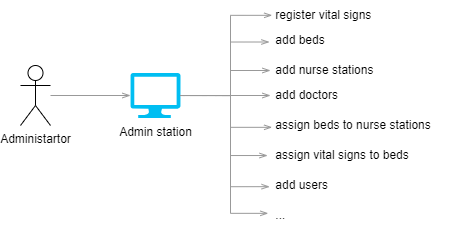

The diagram above was exported from draw.io. Its source (the exported page's mxGraphModel, read from the mxfile embedded in the PNG):
<mxGraphModel dx="724" dy="434" grid="1" gridSize="10" guides="1" tooltips="1" connect="1" arrows="1" fold="1" page="1" pageScale="1" pageWidth="850" pageHeight="1100" math="0" shadow="0">
  <root>
    <mxCell id="0" />
    <mxCell id="1" parent="0" />
    <mxCell id="u0cX8kAqnYNGJ-DB45Cn-1" value="" style="edgeStyle=orthogonalEdgeStyle;rounded=0;orthogonalLoop=1;jettySize=auto;html=1;strokeColor=#999999;endArrow=openThin;endFill=0;" edge="1" parent="1" source="u0cX8kAqnYNGJ-DB45Cn-2" target="u0cX8kAqnYNGJ-DB45Cn-12">
      <mxGeometry relative="1" as="geometry" />
    </mxCell>
    <mxCell id="u0cX8kAqnYNGJ-DB45Cn-2" value="Administartor" style="shape=umlActor;verticalLabelPosition=bottom;verticalAlign=top;html=1;outlineConnect=0;" vertex="1" parent="1">
      <mxGeometry x="110" y="105" width="30" height="60" as="geometry" />
    </mxCell>
    <mxCell id="u0cX8kAqnYNGJ-DB45Cn-3" value="&amp;nbsp;register vital signs" style="text;html=1;align=left;verticalAlign=middle;resizable=0;points=[];autosize=1;strokeColor=none;fillColor=none;" vertex="1" parent="1">
      <mxGeometry x="360" y="40" width="120" height="30" as="geometry" />
    </mxCell>
    <mxCell id="u0cX8kAqnYNGJ-DB45Cn-4" value="&amp;nbsp;add beds" style="text;html=1;align=left;verticalAlign=middle;resizable=0;points=[];autosize=1;strokeColor=none;fillColor=none;" vertex="1" parent="1">
      <mxGeometry x="360" y="65" width="80" height="30" as="geometry" />
    </mxCell>
    <mxCell id="u0cX8kAqnYNGJ-DB45Cn-5" value="&amp;nbsp;add nurse stations" style="text;html=1;align=left;verticalAlign=middle;resizable=0;points=[];autosize=1;strokeColor=none;fillColor=none;" vertex="1" parent="1">
      <mxGeometry x="360" y="95" width="120" height="30" as="geometry" />
    </mxCell>
    <mxCell id="u0cX8kAqnYNGJ-DB45Cn-6" value="&amp;nbsp;add doctors" style="text;html=1;align=left;verticalAlign=middle;resizable=0;points=[];autosize=1;strokeColor=none;fillColor=none;" vertex="1" parent="1">
      <mxGeometry x="360" y="120" width="90" height="30" as="geometry" />
    </mxCell>
    <mxCell id="u0cX8kAqnYNGJ-DB45Cn-7" value="&amp;nbsp;assign beds to nurse stations" style="text;html=1;align=left;verticalAlign=middle;resizable=0;points=[];autosize=1;strokeColor=none;fillColor=none;" vertex="1" parent="1">
      <mxGeometry x="360" y="150" width="180" height="30" as="geometry" />
    </mxCell>
    <mxCell id="u0cX8kAqnYNGJ-DB45Cn-8" value="&amp;nbsp;assign vital signs to beds" style="text;html=1;align=left;verticalAlign=middle;resizable=0;points=[];autosize=1;strokeColor=none;fillColor=none;" vertex="1" parent="1">
      <mxGeometry x="360" y="180" width="160" height="30" as="geometry" />
    </mxCell>
    <mxCell id="u0cX8kAqnYNGJ-DB45Cn-9" value="&amp;nbsp;add users" style="text;html=1;align=left;verticalAlign=middle;resizable=0;points=[];autosize=1;strokeColor=none;fillColor=none;" vertex="1" parent="1">
      <mxGeometry x="360" y="210" width="80" height="30" as="geometry" />
    </mxCell>
    <mxCell id="u0cX8kAqnYNGJ-DB45Cn-10" style="edgeStyle=orthogonalEdgeStyle;rounded=0;orthogonalLoop=1;jettySize=auto;html=1;strokeColor=#999999;endArrow=openThin;endFill=0;" edge="1" parent="1" source="u0cX8kAqnYNGJ-DB45Cn-12" target="u0cX8kAqnYNGJ-DB45Cn-5">
      <mxGeometry relative="1" as="geometry">
        <Array as="points">
          <mxPoint x="320" y="135" />
          <mxPoint x="320" y="110" />
        </Array>
      </mxGeometry>
    </mxCell>
    <mxCell id="u0cX8kAqnYNGJ-DB45Cn-11" style="edgeStyle=orthogonalEdgeStyle;rounded=0;orthogonalLoop=1;jettySize=auto;html=1;strokeColor=#999999;endArrow=openThin;endFill=0;" edge="1" parent="1" source="u0cX8kAqnYNGJ-DB45Cn-12" target="u0cX8kAqnYNGJ-DB45Cn-6">
      <mxGeometry relative="1" as="geometry" />
    </mxCell>
    <mxCell id="u0cX8kAqnYNGJ-DB45Cn-12" value="Admin station" style="verticalLabelPosition=bottom;html=1;verticalAlign=top;align=center;strokeColor=none;fillColor=#00BEF2;shape=mxgraph.azure.computer;pointerEvents=1;" vertex="1" parent="1">
      <mxGeometry x="220" y="112.5" width="50" height="45" as="geometry" />
    </mxCell>
    <mxCell id="u0cX8kAqnYNGJ-DB45Cn-13" style="edgeStyle=orthogonalEdgeStyle;rounded=0;orthogonalLoop=1;jettySize=auto;html=1;entryX=0.014;entryY=0.494;entryDx=0;entryDy=0;entryPerimeter=0;strokeColor=#999999;endArrow=openThin;endFill=0;" edge="1" parent="1" source="u0cX8kAqnYNGJ-DB45Cn-12" target="u0cX8kAqnYNGJ-DB45Cn-3">
      <mxGeometry relative="1" as="geometry">
        <Array as="points">
          <mxPoint x="320" y="135" />
          <mxPoint x="320" y="55" />
        </Array>
      </mxGeometry>
    </mxCell>
    <mxCell id="u0cX8kAqnYNGJ-DB45Cn-14" style="edgeStyle=orthogonalEdgeStyle;rounded=0;orthogonalLoop=1;jettySize=auto;html=1;exitX=1;exitY=0.5;exitDx=0;exitDy=0;exitPerimeter=0;entryX=-0.014;entryY=0.55;entryDx=0;entryDy=0;entryPerimeter=0;strokeColor=#999999;endArrow=openThin;endFill=0;" edge="1" parent="1" source="u0cX8kAqnYNGJ-DB45Cn-12" target="u0cX8kAqnYNGJ-DB45Cn-4">
      <mxGeometry relative="1" as="geometry">
        <Array as="points">
          <mxPoint x="320" y="135" />
          <mxPoint x="320" y="82" />
        </Array>
      </mxGeometry>
    </mxCell>
    <mxCell id="u0cX8kAqnYNGJ-DB45Cn-15" style="edgeStyle=orthogonalEdgeStyle;rounded=0;orthogonalLoop=1;jettySize=auto;html=1;entryX=0.009;entryY=0.561;entryDx=0;entryDy=0;entryPerimeter=0;strokeColor=#999999;endArrow=openThin;endFill=0;" edge="1" parent="1" source="u0cX8kAqnYNGJ-DB45Cn-12" target="u0cX8kAqnYNGJ-DB45Cn-7">
      <mxGeometry relative="1" as="geometry">
        <Array as="points">
          <mxPoint x="320" y="135" />
          <mxPoint x="320" y="167" />
        </Array>
      </mxGeometry>
    </mxCell>
    <mxCell id="u0cX8kAqnYNGJ-DB45Cn-16" style="edgeStyle=orthogonalEdgeStyle;rounded=0;orthogonalLoop=1;jettySize=auto;html=1;exitX=1;exitY=0.5;exitDx=0;exitDy=0;exitPerimeter=0;entryX=-0.018;entryY=0.489;entryDx=0;entryDy=0;entryPerimeter=0;strokeColor=#999999;endArrow=openThin;endFill=0;" edge="1" parent="1" source="u0cX8kAqnYNGJ-DB45Cn-12" target="u0cX8kAqnYNGJ-DB45Cn-8">
      <mxGeometry relative="1" as="geometry">
        <Array as="points">
          <mxPoint x="320" y="135" />
          <mxPoint x="320" y="195" />
          <mxPoint x="357" y="195" />
        </Array>
      </mxGeometry>
    </mxCell>
    <mxCell id="u0cX8kAqnYNGJ-DB45Cn-17" style="edgeStyle=orthogonalEdgeStyle;rounded=0;orthogonalLoop=1;jettySize=auto;html=1;exitX=1;exitY=0.5;exitDx=0;exitDy=0;exitPerimeter=0;entryX=-0.011;entryY=0.539;entryDx=0;entryDy=0;entryPerimeter=0;strokeColor=#999999;endArrow=openThin;endFill=0;" edge="1" parent="1" source="u0cX8kAqnYNGJ-DB45Cn-12" target="u0cX8kAqnYNGJ-DB45Cn-9">
      <mxGeometry relative="1" as="geometry">
        <Array as="points">
          <mxPoint x="320" y="135" />
          <mxPoint x="320" y="226" />
        </Array>
      </mxGeometry>
    </mxCell>
    <mxCell id="u0cX8kAqnYNGJ-DB45Cn-18" style="edgeStyle=orthogonalEdgeStyle;rounded=0;orthogonalLoop=1;jettySize=auto;html=1;exitX=1;exitY=0.5;exitDx=0;exitDy=0;exitPerimeter=0;strokeColor=#999999;endArrow=openThin;endFill=0;entryX=-0.056;entryY=0.428;entryDx=0;entryDy=0;entryPerimeter=0;" edge="1" parent="1" source="u0cX8kAqnYNGJ-DB45Cn-12" target="u0cX8kAqnYNGJ-DB45Cn-19">
      <mxGeometry relative="1" as="geometry">
        <mxPoint x="290" y="145" as="sourcePoint" />
        <mxPoint x="340" y="252" as="targetPoint" />
        <Array as="points">
          <mxPoint x="320" y="135" />
          <mxPoint x="320" y="253" />
        </Array>
      </mxGeometry>
    </mxCell>
    <mxCell id="u0cX8kAqnYNGJ-DB45Cn-19" value="&amp;nbsp;..." style="text;html=1;align=left;verticalAlign=middle;resizable=0;points=[];autosize=1;strokeColor=none;fillColor=none;" vertex="1" parent="1">
      <mxGeometry x="360" y="240" width="40" height="30" as="geometry" />
    </mxCell>
  </root>
</mxGraphModel>